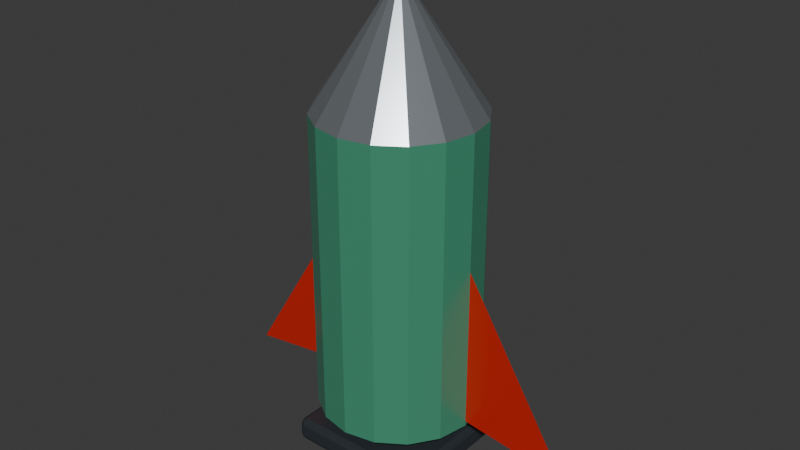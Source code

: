 # Source: item_distance100.blend  (saved by Blender 5.2.45; exported with 4.5.12 LTS)
import bpy
from mathutils import Matrix  # noqa: F401  (used for matrix-valued properties, if any)

bpy.ops.wm.read_factory_settings(use_empty=True)
scene = bpy.context.scene
scene.name = 'Scene'

# ---- collections
col_collection = bpy.data.collections.new('Collection'); scene.collection.children.link(col_collection)

# ---- materials (node trees are filled in below, after node groups)
mat_carbon = bpy.data.materials.new('Carbon')
mat_carbon.diffuse_color = (0.035, 0.043, 0.052, 1.0)
mat_reward_enamel_distance100 = bpy.data.materials.new('Reward enamel distance100')
mat_reward_enamel_distance100.diffuse_color = (0.12, 0.58, 0.35, 1.0)
mat_machined_alloy = bpy.data.materials.new('Machined alloy')
mat_machined_alloy.diffuse_color = (0.64, 0.7, 0.75, 1.0)
mat_tail_lamp = bpy.data.materials.new('Tail lamp')
mat_tail_lamp.diffuse_color = (0.7, 0.025, 0.015, 1.0)

# ---- material node trees
mat_carbon.use_nodes = True; mat_carbon.node_tree.nodes.clear()
_N = mat_carbon.node_tree.nodes; _L = mat_carbon.node_tree.links
n0 = _N.new('ShaderNodeBsdfPrincipled'); n0.name = 'プリンシプルBSDF'; n0.location = (-200, 100)
n0.inputs[0].default_value = (0.035, 0.043, 0.052, 1.0)
n0.inputs[1].default_value = 0.2
n0.inputs[2].default_value = 0.4
n0.inputs[10].default_value = 0.005
n1 = _N.new('ShaderNodeOutputMaterial'); n1.name = 'マテリアル出力'; n1.location = (200, 100)
_L.new(n0.outputs[0], n1.inputs[0])
n1.is_active_output = True
mat_reward_enamel_distance100.use_nodes = True; mat_reward_enamel_distance100.node_tree.nodes.clear()
_N = mat_reward_enamel_distance100.node_tree.nodes; _L = mat_reward_enamel_distance100.node_tree.links
n0 = _N.new('ShaderNodeBsdfPrincipled'); n0.name = 'プリンシプルBSDF'; n0.location = (-200, 100)
n0.inputs[0].default_value = (0.12, 0.58, 0.35, 1.0)
n0.inputs[1].default_value = 0.55
n0.inputs[2].default_value = 0.25
n0.inputs[10].default_value = 0.005
n1 = _N.new('ShaderNodeOutputMaterial'); n1.name = 'マテリアル出力'; n1.location = (200, 100)
_L.new(n0.outputs[0], n1.inputs[0])
n1.is_active_output = True
mat_machined_alloy.use_nodes = True; mat_machined_alloy.node_tree.nodes.clear()
_N = mat_machined_alloy.node_tree.nodes; _L = mat_machined_alloy.node_tree.links
n0 = _N.new('ShaderNodeBsdfPrincipled'); n0.name = 'プリンシプルBSDF'; n0.location = (-200, 100)
n0.inputs[0].default_value = (0.64, 0.7, 0.75, 1.0)
n0.inputs[1].default_value = 0.85
n0.inputs[2].default_value = 0.22
n0.inputs[10].default_value = 0.005
n1 = _N.new('ShaderNodeOutputMaterial'); n1.name = 'マテリアル出力'; n1.location = (200, 100)
_L.new(n0.outputs[0], n1.inputs[0])
n1.is_active_output = True
mat_tail_lamp.use_nodes = True; mat_tail_lamp.node_tree.nodes.clear()
_N = mat_tail_lamp.node_tree.nodes; _L = mat_tail_lamp.node_tree.links
n0 = _N.new('ShaderNodeBsdfPrincipled'); n0.name = 'プリンシプルBSDF'; n0.location = (-200, 100)
n0.inputs[0].default_value = (0.7, 0.025, 0.015, 1.0)
n0.inputs[1].default_value = 0.2
n0.inputs[2].default_value = 0.2
n0.inputs[10].default_value = 0.005
n1 = _N.new('ShaderNodeOutputMaterial'); n1.name = 'マテリアル出力'; n1.location = (200, 100)
_L.new(n0.outputs[0], n1.inputs[0])
n1.is_active_output = True

# ---- world
world_world = bpy.data.worlds.new('World'); scene.world = world_world
world_world.use_nodes = True; world_world.node_tree.nodes.clear()
_N = world_world.node_tree.nodes; _L = world_world.node_tree.links
n0 = _N.new('ShaderNodeOutputWorld'); n0.name = 'World Output'; n0.location = (200, 100)
n1 = _N.new('ShaderNodeBackground'); n1.name = 'Background'; n1.location = (-200, 100)
n1.inputs[0].default_value = (0.05088, 0.05088, 0.05088, 1.0)
_L.new(n1.outputs[0], n0.inputs[0])
n0.is_active_output = True
world_world.color = (0.05088, 0.05088, 0.05088)
world_world.sun_shadow_jitter_overblur = 0.0

# ---- meshes
me_mount = bpy.data.meshes.new('Mount')
me_mount.from_pydata([(-0.15, 0.15, -0.025), (0.15, 0.15, -0.025), (0.15, 0.15, 0.025), (-0.15, 0.15, 0.025), (-0.15, -0.15, -0.025), (0.15, -0.15, -0.025), (0.15, -0.15, 0.025), (-0.15, -0.15, 0.025)], [], [(0, 3, 2, 1), (4, 5, 6, 7), (0, 1, 5, 4), (3, 7, 6, 2), (0, 4, 7, 3), (1, 2, 6, 5)])
me_mount.materials.append(mat_carbon)
me_mount.update()
me_rocket_body = bpy.data.meshes.new('Rocket body')
me_rocket_body.from_pydata([(0.0, 0.17, 0.1), (-0.06506, 0.1571, 0.1), (-0.1202, 0.1202, 0.1), (-0.1571, 0.06506, 0.1), (-0.17, 1.041e-17, 0.1), (-0.1571, -0.06506, 0.1), (-0.1202, -0.1202, 0.1), (-0.06506, -0.1571, 0.1), (-2.082e-17, -0.17, 0.1), (0.06506, -0.1571, 0.1), (0.1202, -0.1202, 0.1), (0.1571, -0.06506, 0.1), (0.17, -3.123e-17, 0.1), (0.1571, 0.06506, 0.1), (0.1202, 0.1202, 0.1), (0.06506, 0.1571, 0.1), (0.0, 0.17, 0.73), (-0.06506, 0.1571, 0.73), (-0.1202, 0.1202, 0.73), (-0.1571, 0.06506, 0.73), (-0.17, 1.041e-17, 0.73), (-0.1571, -0.06506, 0.73), (-0.1202, -0.1202, 0.73), (-0.06506, -0.1571, 0.73), (-2.082e-17, -0.17, 0.73), (0.06506, -0.1571, 0.73), (0.1202, -0.1202, 0.73), (0.1571, -0.06506, 0.73), (0.17, -3.123e-17, 0.73), (0.1571, 0.06506, 0.73), (0.1202, 0.1202, 0.73), (0.06506, 0.1571, 0.73)], [], [(15, 14, 13, 12, 11, 10, 9, 8, 7, 6, 5, 4, 3, 2, 1, 0), (16, 17, 18, 19, 20, 21, 22, 23, 24, 25, 26, 27, 28, 29, 30, 31), (0, 1, 17, 16), (1, 2, 18, 17), (2, 3, 19, 18), (3, 4, 20, 19), (4, 5, 21, 20), (5, 6, 22, 21), (6, 7, 23, 22), (7, 8, 24, 23), (8, 9, 25, 24), (9, 10, 26, 25), (10, 11, 27, 26), (11, 12, 28, 27), (12, 13, 29, 28), (13, 14, 30, 29), (14, 15, 31, 30), (15, 0, 16, 31)])
me_rocket_body.materials.append(mat_reward_enamel_distance100)
me_rocket_body.update()
me_nose = bpy.data.meshes.new('Nose')
me_nose.from_pydata([(0.0, 0.17, 0.73), (-0.06506, 0.1571, 0.73), (-0.1202, 0.1202, 0.73), (-0.1571, 0.06506, 0.73), (-0.17, 1.041e-17, 0.73), (-0.1571, -0.06506, 0.73), (-0.1202, -0.1202, 0.73), (-0.06506, -0.1571, 0.73), (-2.082e-17, -0.17, 0.73), (0.06506, -0.1571, 0.73), (0.1202, -0.1202, 0.73), (0.1571, -0.06506, 0.73), (0.17, -3.123e-17, 0.73), (0.1571, 0.06506, 0.73), (0.1202, 0.1202, 0.73), (0.06506, 0.1571, 0.73), (0.0, 0.0, 0.99), (0.0, 0.0, 0.99), (0.0, 0.0, 0.99), (0.0, 0.0, 0.99), (0.0, 0.0, 0.99), (0.0, 0.0, 0.99), (0.0, 0.0, 0.99), (0.0, 0.0, 0.99), (0.0, 0.0, 0.99), (0.0, 0.0, 0.99), (0.0, 0.0, 0.99), (0.0, 0.0, 0.99), (0.0, 0.0, 0.99), (0.0, 0.0, 0.99), (0.0, 0.0, 0.99), (0.0, 0.0, 0.99)], [], [(15, 14, 13, 12, 11, 10, 9, 8, 7, 6, 5, 4, 3, 2, 1, 0), (16, 17, 18, 19, 20, 21, 22, 23, 24, 25, 26, 27, 28, 29, 30, 31), (0, 1, 17, 16), (1, 2, 18, 17), (2, 3, 19, 18), (3, 4, 20, 19), (4, 5, 21, 20), (5, 6, 22, 21), (6, 7, 23, 22), (7, 8, 24, 23), (8, 9, 25, 24), (9, 10, 26, 25), (10, 11, 27, 26), (11, 12, 28, 27), (12, 13, 29, 28), (13, 14, 30, 29), (14, 15, 31, 30), (15, 0, 16, 31)])
me_nose.materials.append(mat_machined_alloy)
me_nose.update()
me_rocket_fin = bpy.data.meshes.new('Rocket fin')
me_rocket_fin.from_pydata([(-0.1, 0.0, 0.12), (-0.4, 0.0, 0.08), (-0.14, 0.0, 0.5)], [], [(0, 1, 2)])
me_rocket_fin.materials.append(mat_tail_lamp)
me_rocket_fin.update()
me_rocket_fin_001 = bpy.data.meshes.new('Rocket fin.001')
me_rocket_fin_001.from_pydata([(0.1, 0.0, 0.12), (0.4, 0.0, 0.08), (0.14, 0.0, 0.5)], [], [(0, 1, 2)])
me_rocket_fin_001.materials.append(mat_tail_lamp)
me_rocket_fin_001.update()

# ---- objects
ob_mount = bpy.data.objects.new('Mount', me_mount)
ob_rocket_body = bpy.data.objects.new('Rocket body', me_rocket_body)
ob_nose = bpy.data.objects.new('Nose', me_nose)
ob_rocket_fin = bpy.data.objects.new('Rocket fin', me_rocket_fin)
ob_rocket_fin_001 = bpy.data.objects.new('Rocket fin.001', me_rocket_fin_001)

# ---- transforms, parenting, visibility, modifiers, constraints
ob_mount.location = (0.0, 0.0, 0.025)
_m = ob_mount.modifiers.new('Crafted edge bevel', 'BEVEL')
_m.width = 0.012
_m.width_pct = 0.012
_m.segments = 2
ob_rocket_body.location = (0.0, 0.0, 0.0)
ob_nose.location = (0.0, 0.0, 0.0)
ob_rocket_fin.location = (0.0, 0.0, 0.0)
ob_rocket_fin_001.location = (0.0, 0.0, 0.0)

# ---- collection membership
col_collection.objects.link(ob_mount)
col_collection.objects.link(ob_rocket_body)
col_collection.objects.link(ob_nose)
col_collection.objects.link(ob_rocket_fin)
col_collection.objects.link(ob_rocket_fin_001)

# ---- scene / render settings (as saved in the file)
scene.frame_start = 1; scene.frame_end = 250; scene.frame_set(1)
scene.render.engine = 'BLENDER_EEVEE_NEXT'
scene.render.bake_bias = 0.0
scene.render.bake_samples = 0
scene.render.compositor_device = 'GPU'
scene.eevee.use_volume_custom_range = False
scene.eevee.fast_gi_thickness_near = 0.1
scene.eevee.fast_gi_thickness_far = 0.0
scene.eevee.ray_tracing_options.screen_trace_thickness = 0.1
bpy.context.view_layer.update()

# ---- added for rendering (the .blend has no active camera and no usable light): camera, sun
cam_auto = bpy.data.cameras.new('AutoCamera')
cam_auto.lens = 50.0
cam_auto.sensor_width = 36.0
cam_auto.clip_end = 1000.0
ob_auto_camera = bpy.data.objects.new('AutoCamera', cam_auto)
scene.collection.objects.link(ob_auto_camera)
ob_auto_camera.location = (1.21895, -1.46274, 1.47016)
ob_auto_camera.rotation_euler = (1.09748, -7.21219e-08, 0.694738)
scene.camera = ob_auto_camera
light_auto_sun = bpy.data.lights.new('AutoSun', 'SUN')
light_auto_sun.energy = 3.0
light_auto_sun.angle = 0.0523599
ob_auto_sun = bpy.data.objects.new('AutoSun', light_auto_sun)
scene.collection.objects.link(ob_auto_sun)
ob_auto_sun.rotation_euler = (0.872665, 0.174533, 0.523599)
bpy.context.view_layer.update()
